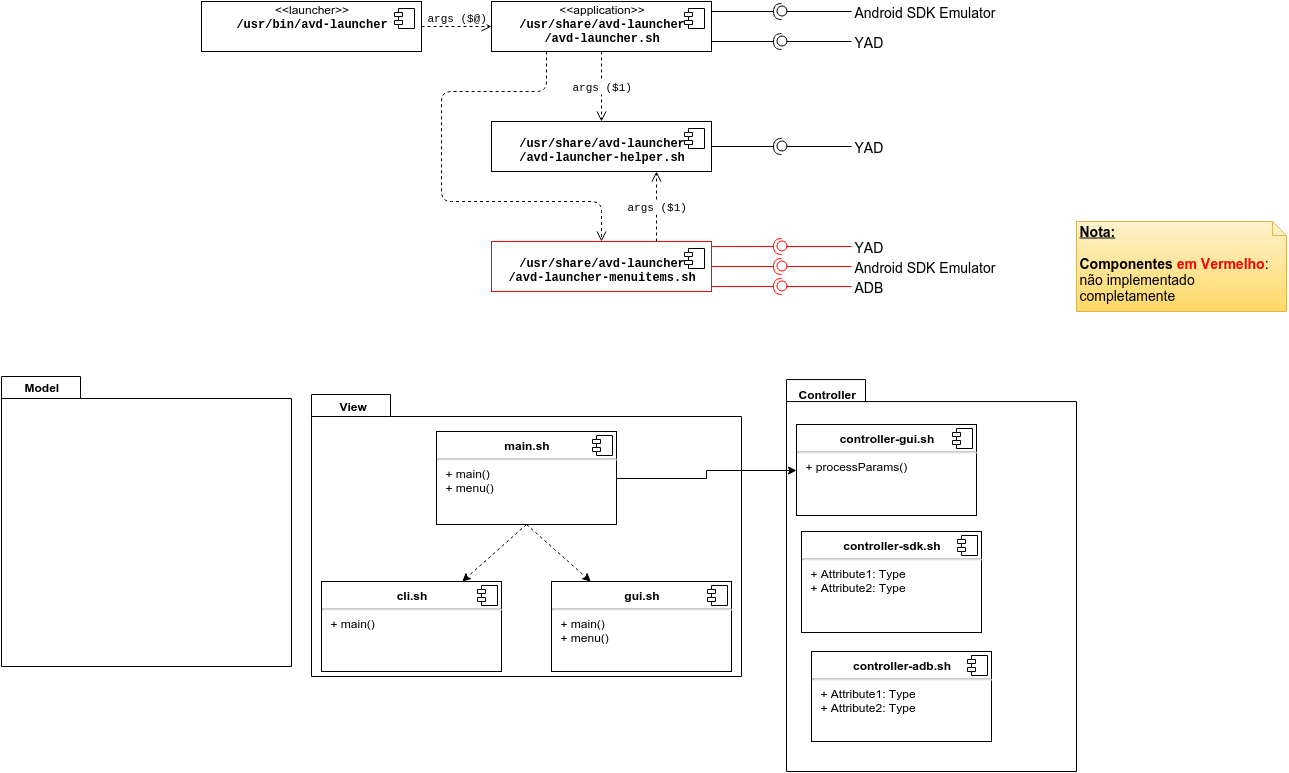

The diagram above was exported from draw.io. Its source (the exported page's mxGraphModel, read from the mxfile embedded in the PNG):
<mxGraphModel dx="1706" dy="590" grid="1" gridSize="10" guides="1" tooltips="1" connect="1" arrows="1" fold="1" page="1" pageScale="1" pageWidth="826" pageHeight="1169" background="#ffffff" math="0">
  <root>
    <mxCell id="0" />
    <mxCell id="1" parent="0" />
    <mxCell id="2" value="&lt;div&gt;&lt;span&gt;&lt;font face=&quot;Helvetica&quot;&gt;&amp;lt;&amp;lt;launcher&amp;gt;&amp;gt;&lt;/font&gt;&lt;/span&gt;&lt;b&gt;&lt;br&gt;&lt;/b&gt;&lt;/div&gt;&lt;b&gt;/usr/bin/avd-launcher&lt;/b&gt;" style="overflow=fill;html=1;fontFamily=Courier New;verticalAlign=bottom;" parent="1" vertex="1">
      <mxGeometry x="20" y="20" width="220" height="50" as="geometry" />
    </mxCell>
    <mxCell id="3" value="" style="shape=component;jettyWidth=8;jettyHeight=4;" parent="2" vertex="1">
      <mxGeometry x="1" width="20" height="20" relative="1" as="geometry">
        <mxPoint x="-27" y="7" as="offset" />
      </mxGeometry>
    </mxCell>
    <mxCell id="4" value="&lt;div&gt;&lt;div&gt;&lt;font face=&quot;Helvetica&quot;&gt;&amp;lt;&amp;lt;application&amp;gt;&amp;gt;&lt;/font&gt;&lt;b&gt;&lt;br&gt;&lt;/b&gt;&lt;/div&gt;&lt;div&gt;&lt;b style=&quot;line-height: 1.2&quot;&gt;/usr/share/avd-launcher&lt;/b&gt;&lt;br&gt;&lt;/div&gt;&lt;/div&gt;&lt;div&gt;&lt;b&gt;/avd-launcher.sh&lt;/b&gt;&lt;/div&gt;" style="overflow=fill;html=1;fontFamily=Courier New;verticalAlign=top;spacing=0;labelPosition=center;verticalLabelPosition=middle;align=center;" parent="1" vertex="1">
      <mxGeometry x="310" y="20" width="220" height="50" as="geometry" />
    </mxCell>
    <mxCell id="5" value="" style="shape=component;jettyWidth=8;jettyHeight=4;" parent="4" vertex="1">
      <mxGeometry x="1" width="20" height="20" relative="1" as="geometry">
        <mxPoint x="-27" y="7" as="offset" />
      </mxGeometry>
    </mxCell>
    <mxCell id="8" value="args ($@)" style="html=1;verticalAlign=bottom;endArrow=open;dashed=1;endSize=8;fontFamily=Courier New;exitX=1;exitY=0.5;entryX=0;entryY=0.5;" parent="1" source="2" target="4" edge="1">
      <mxGeometry relative="1" as="geometry">
        <mxPoint x="390" y="230" as="sourcePoint" />
        <mxPoint x="310" y="230" as="targetPoint" />
      </mxGeometry>
    </mxCell>
    <mxCell id="11" value="" style="shape=requires;direction=north;html=1;fontFamily=Courier New;rotation=180;" parent="1" vertex="1">
      <mxGeometry x="530" y="50" width="75" height="20" as="geometry" />
    </mxCell>
    <mxCell id="16" value="YAD" style="shape=lollipop;direction=north;html=1;fontFamily=Helvetica;rotation=0;labelPosition=right;verticalLabelPosition=middle;align=left;verticalAlign=middle;fontSize=14;" parent="1" vertex="1">
      <mxGeometry x="595" y="55" width="75" height="10" as="geometry" />
    </mxCell>
    <mxCell id="19" value="&lt;div&gt;&lt;b&gt;&lt;br&gt;&lt;/b&gt;&lt;/div&gt;&lt;b&gt;/usr/share/avd-launcher&lt;/b&gt;&lt;div&gt;&lt;b&gt;/avd-launcher-helper.sh&lt;/b&gt;&lt;/div&gt;" style="overflow=fill;html=1;fontFamily=Courier New;verticalAlign=top;spacing=0;labelPosition=center;verticalLabelPosition=middle;align=center;" parent="1" vertex="1">
      <mxGeometry x="310" y="140" width="220" height="50" as="geometry" />
    </mxCell>
    <mxCell id="20" value="" style="shape=component;jettyWidth=8;jettyHeight=4;" parent="19" vertex="1">
      <mxGeometry x="1" width="20" height="20" relative="1" as="geometry">
        <mxPoint x="-27" y="7" as="offset" />
      </mxGeometry>
    </mxCell>
    <mxCell id="22" value="args ($1)" style="html=1;verticalAlign=middle;endArrow=open;dashed=1;endSize=8;fontFamily=Courier New;exitX=0.5;exitY=1;entryX=0.5;entryY=0;" parent="1" source="4" target="19" edge="1">
      <mxGeometry relative="1" as="geometry">
        <mxPoint x="410" y="110" as="sourcePoint" />
        <mxPoint x="480" y="110" as="targetPoint" />
      </mxGeometry>
    </mxCell>
    <mxCell id="23" value="&lt;div&gt;&lt;b&gt;&lt;br&gt;&lt;/b&gt;&lt;/div&gt;&lt;b&gt;/usr/share/avd-launcher&lt;/b&gt;&lt;div&gt;&lt;b&gt;/avd-launcher-menuitems.sh&lt;/b&gt;&lt;/div&gt;" style="overflow=fill;html=1;fontFamily=Courier New;verticalAlign=top;spacing=0;labelPosition=center;verticalLabelPosition=middle;align=center;fillColor=#ffffff;strokeColor=#FF0000;" parent="1" vertex="1">
      <mxGeometry x="310" y="260" width="220" height="50" as="geometry" />
    </mxCell>
    <mxCell id="24" value="" style="shape=component;jettyWidth=8;jettyHeight=4;" parent="23" vertex="1">
      <mxGeometry x="1" width="20" height="20" relative="1" as="geometry">
        <mxPoint x="-27" y="7" as="offset" />
      </mxGeometry>
    </mxCell>
    <mxCell id="25" value="" style="html=1;verticalAlign=bottom;endArrow=open;dashed=1;endSize=8;fontFamily=Courier New;exitX=0.25;exitY=1;entryX=0.5;entryY=0;" parent="1" source="4" target="23" edge="1">
      <mxGeometry relative="1" as="geometry">
        <mxPoint x="360" y="90" as="sourcePoint" />
        <mxPoint x="360" y="160" as="targetPoint" />
        <Array as="points">
          <mxPoint x="365" y="110" />
          <mxPoint x="260" y="110" />
          <mxPoint x="260" y="220" />
          <mxPoint x="420" y="220" />
        </Array>
      </mxGeometry>
    </mxCell>
    <mxCell id="26" value="args ($1)" style="html=1;verticalAlign=middle;endArrow=open;dashed=1;endSize=8;fontFamily=Courier New;exitX=0.75;exitY=0;entryX=0.75;entryY=1;" parent="1" source="23" target="19" edge="1">
      <mxGeometry x="605" y="230" as="geometry">
        <mxPoint x="605" y="230" as="sourcePoint" />
        <mxPoint x="605" y="300" as="targetPoint" />
      </mxGeometry>
    </mxCell>
    <mxCell id="27" value="" style="shape=requires;direction=north;html=1;fontFamily=Courier New;rotation=180;" parent="1" vertex="1">
      <mxGeometry x="530" y="155" width="75" height="20" as="geometry" />
    </mxCell>
    <mxCell id="28" value="YAD" style="shape=lollipop;direction=north;html=1;fontFamily=Helvetica;rotation=0;labelPosition=right;verticalLabelPosition=middle;align=left;verticalAlign=middle;fontSize=14;" parent="1" vertex="1">
      <mxGeometry x="595" y="160" width="75" height="10" as="geometry" />
    </mxCell>
    <mxCell id="29" value="" style="shape=requires;direction=north;html=1;fontFamily=Courier New;rotation=180;strokeColor=#FF0000;" parent="1" vertex="1">
      <mxGeometry x="530" y="255" width="75" height="20" as="geometry" />
    </mxCell>
    <mxCell id="30" value="YAD" style="shape=lollipop;direction=north;html=1;fontFamily=Helvetica;rotation=0;labelPosition=right;verticalLabelPosition=middle;align=left;verticalAlign=middle;fontSize=14;strokeColor=#FF0000;" parent="1" vertex="1">
      <mxGeometry x="595" y="260" width="75" height="10" as="geometry" />
    </mxCell>
    <mxCell id="31" value="" style="shape=requires;direction=north;html=1;fontFamily=Courier New;rotation=180;" parent="1" vertex="1">
      <mxGeometry x="530" y="20" width="75" height="20" as="geometry" />
    </mxCell>
    <mxCell id="32" value="Android SDK Emulator" style="shape=lollipop;direction=north;html=1;fontFamily=Helvetica;rotation=0;labelPosition=right;verticalLabelPosition=middle;align=left;verticalAlign=middle;fontSize=14;" parent="1" vertex="1">
      <mxGeometry x="595" y="25" width="75" height="10" as="geometry" />
    </mxCell>
    <mxCell id="37" value="" style="shape=requires;direction=north;html=1;fontFamily=Courier New;rotation=180;strokeColor=#FF0000;" parent="1" vertex="1">
      <mxGeometry x="530" y="275" width="75" height="20" as="geometry" />
    </mxCell>
    <mxCell id="38" value="Android SDK Emulator" style="shape=lollipop;direction=north;html=1;fontFamily=Helvetica;rotation=0;labelPosition=right;verticalLabelPosition=middle;align=left;verticalAlign=middle;fontSize=14;strokeColor=#FF0000;" parent="1" vertex="1">
      <mxGeometry x="595" y="280" width="75" height="10" as="geometry" />
    </mxCell>
    <mxCell id="40" value="" style="shape=requires;direction=north;html=1;fontFamily=Courier New;rotation=180;strokeColor=#FF0000;" parent="1" vertex="1">
      <mxGeometry x="530" y="295" width="75" height="20" as="geometry" />
    </mxCell>
    <mxCell id="41" value="ADB" style="shape=lollipop;direction=north;html=1;fontFamily=Helvetica;rotation=0;labelPosition=right;verticalLabelPosition=middle;align=left;verticalAlign=middle;fontSize=14;strokeColor=#FF0000;" parent="1" vertex="1">
      <mxGeometry x="595" y="300" width="75" height="10" as="geometry" />
    </mxCell>
    <mxCell id="44" value="&lt;b&gt;&lt;u&gt;Nota:&lt;/u&gt;&lt;/b&gt;&lt;div&gt;&lt;b&gt;&lt;i&gt;&lt;br&gt;&lt;/i&gt;&lt;/b&gt;&lt;/div&gt;&lt;div&gt;&lt;b&gt;Componentes &lt;/b&gt;&lt;font color=&quot;#ff0000&quot; style=&quot;font-weight: bold&quot;&gt;em Vermelho&lt;/font&gt;: não implementado completamente&lt;/div&gt;" style="shape=note;whiteSpace=wrap;html=1;size=14;verticalAlign=top;align=left;spacingTop=-6;fontFamily=Helvetica;fontSize=14;plain-yellow" parent="1" vertex="1">
      <mxGeometry x="895" y="240" width="210" height="90" as="geometry" />
    </mxCell>
    <mxCell id="49" value="" style="group" parent="1" vertex="1" connectable="0">
      <mxGeometry x="-180" y="392" width="290" height="293" as="geometry" />
    </mxCell>
    <mxCell id="45" value="" style="shape=folder;fontStyle=1;spacingTop=10;tabWidth=79;tabHeight=22;tabPosition=left;html=1;labelPosition=left;verticalLabelPosition=middle;align=right;verticalAlign=middle;" parent="49" vertex="1">
      <mxGeometry y="3" width="290" height="290" as="geometry" />
    </mxCell>
    <mxCell id="48" value="Model" style="text;html=1;align=center;fontStyle=1;verticalAlign=middle;spacingLeft=3;spacingRight=3;strokeColor=none;rotatable=0;points=[[0,0.5],[1,0.5]];portConstraint=eastwest;" parent="49" vertex="1">
      <mxGeometry width="80" height="26" as="geometry" />
    </mxCell>
    <mxCell id="57" value="" style="group" parent="1" vertex="1" connectable="0">
      <mxGeometry x="605" y="394" width="290" height="396" as="geometry" />
    </mxCell>
    <mxCell id="54" value="" style="shape=folder;fontStyle=1;spacingTop=10;tabWidth=79;tabHeight=22;tabPosition=left;html=1;labelPosition=left;verticalLabelPosition=middle;align=right;verticalAlign=middle;" parent="57" vertex="1">
      <mxGeometry y="4.054607508532423" width="290" height="391.94539249146754" as="geometry" />
    </mxCell>
    <mxCell id="55" value="Controller" style="text;html=1;align=center;fontStyle=1;verticalAlign=middle;spacingLeft=3;spacingRight=3;strokeColor=none;rotatable=0;points=[[0,0.5],[1,0.5]];portConstraint=eastwest;" parent="57" vertex="1">
      <mxGeometry width="80" height="35.13993174061433" as="geometry" />
    </mxCell>
    <mxCell id="64" value="&lt;p style=&quot;margin: 0px ; margin-top: 6px ; text-align: center&quot;&gt;&lt;b&gt;controller-gui.sh&lt;/b&gt;&lt;/p&gt;&lt;hr&gt;&lt;p style=&quot;margin: 0px ; margin-left: 8px&quot;&gt;+ processParams()&lt;br&gt;&lt;br&gt;&lt;/p&gt;" style="align=left;overflow=fill;html=1;" parent="57" vertex="1">
      <mxGeometry x="10" y="49" width="180" height="91" as="geometry" />
    </mxCell>
    <mxCell id="65" value="" style="shape=component;jettyWidth=8;jettyHeight=4;" parent="64" vertex="1">
      <mxGeometry x="1" width="20" height="20" relative="1" as="geometry">
        <mxPoint x="-24" y="4" as="offset" />
      </mxGeometry>
    </mxCell>
    <mxCell id="68" value="&lt;p style=&quot;margin: 0px ; margin-top: 6px ; text-align: center&quot;&gt;&lt;b&gt;controller-sdk.sh&lt;/b&gt;&lt;/p&gt;&lt;hr&gt;&lt;p style=&quot;margin: 0px ; margin-left: 8px&quot;&gt;+ Attribute1: Type&lt;br&gt;+ Attribute2: Type&lt;/p&gt;" style="align=left;overflow=fill;html=1;" parent="57" vertex="1">
      <mxGeometry x="15" y="156" width="180" height="101" as="geometry" />
    </mxCell>
    <mxCell id="69" value="" style="shape=component;jettyWidth=8;jettyHeight=4;" parent="68" vertex="1">
      <mxGeometry x="1" width="20" height="20" relative="1" as="geometry">
        <mxPoint x="-24" y="4" as="offset" />
      </mxGeometry>
    </mxCell>
    <mxCell id="70" value="&lt;p style=&quot;margin: 0px ; margin-top: 6px ; text-align: center&quot;&gt;&lt;b&gt;controller-adb.sh&lt;/b&gt;&lt;/p&gt;&lt;hr&gt;&lt;p style=&quot;margin: 0px ; margin-left: 8px&quot;&gt;+ Attribute1: Type&lt;br&gt;+ Attribute2: Type&lt;/p&gt;" style="align=left;overflow=fill;html=1;" parent="57" vertex="1">
      <mxGeometry x="25" y="276" width="180" height="90" as="geometry" />
    </mxCell>
    <mxCell id="71" value="" style="shape=component;jettyWidth=8;jettyHeight=4;" parent="70" vertex="1">
      <mxGeometry x="1" width="20" height="20" relative="1" as="geometry">
        <mxPoint x="-24" y="4" as="offset" />
      </mxGeometry>
    </mxCell>
    <mxCell id="77" value="" style="group" parent="1" vertex="1" connectable="0">
      <mxGeometry x="125" y="413" width="435" height="282" as="geometry" />
    </mxCell>
    <mxCell id="51" value="" style="shape=folder;fontStyle=1;spacingTop=10;tabWidth=79;tabHeight=22;tabPosition=left;html=1;labelPosition=left;verticalLabelPosition=middle;align=right;verticalAlign=middle;" parent="77" vertex="1">
      <mxGeometry x="5" width="430" height="282" as="geometry" />
    </mxCell>
    <mxCell id="52" value="View" style="text;html=1;align=center;fontStyle=1;verticalAlign=middle;spacingLeft=3;spacingRight=3;strokeColor=none;rotatable=0;points=[[0,0.5],[1,0.5]];portConstraint=eastwest;" parent="77" vertex="1">
      <mxGeometry width="93.79310344827586" height="22.829268292682926" as="geometry" />
    </mxCell>
    <mxCell id="74" value="&lt;p style=&quot;margin: 0px ; margin-top: 6px ; text-align: center&quot;&gt;&lt;b&gt;cli.sh&lt;/b&gt;&lt;/p&gt;&lt;hr&gt;&lt;p style=&quot;margin: 0px ; margin-left: 8px&quot;&gt;+ main()&lt;/p&gt;" style="align=left;overflow=fill;html=1;" parent="77" vertex="1">
      <mxGeometry x="15" y="187" width="180" height="90" as="geometry" />
    </mxCell>
    <mxCell id="75" value="" style="shape=component;jettyWidth=8;jettyHeight=4;" parent="74" vertex="1">
      <mxGeometry x="1" width="20" height="20" relative="1" as="geometry">
        <mxPoint x="-24" y="4" as="offset" />
      </mxGeometry>
    </mxCell>
    <mxCell id="72" value="&lt;p style=&quot;margin: 0px ; margin-top: 6px ; text-align: center&quot;&gt;&lt;b&gt;gui.sh&lt;/b&gt;&lt;/p&gt;&lt;hr&gt;&lt;p style=&quot;margin: 0px ; margin-left: 8px&quot;&gt;+ main()&lt;br&gt;&lt;/p&gt;&lt;p style=&quot;margin: 0px ; margin-left: 8px&quot;&gt;+ menu()&lt;/p&gt;" style="align=left;overflow=fill;html=1;" parent="77" vertex="1">
      <mxGeometry x="245" y="187" width="180" height="90" as="geometry" />
    </mxCell>
    <mxCell id="73" value="" style="shape=component;jettyWidth=8;jettyHeight=4;" parent="72" vertex="1">
      <mxGeometry x="1" width="20" height="20" relative="1" as="geometry">
        <mxPoint x="-24" y="4" as="offset" />
      </mxGeometry>
    </mxCell>
    <mxCell id="79" style="rounded=0;html=1;exitX=0.5;exitY=1;jettySize=auto;orthogonalLoop=1;dashed=1;" parent="77" source="66" target="74" edge="1">
      <mxGeometry relative="1" as="geometry" />
    </mxCell>
    <mxCell id="80" style="rounded=0;html=1;exitX=0.5;exitY=1;jettySize=auto;orthogonalLoop=1;dashed=1;" parent="77" source="66" target="72" edge="1">
      <mxGeometry relative="1" as="geometry" />
    </mxCell>
    <mxCell id="66" value="&lt;p style=&quot;margin: 0px ; margin-top: 6px ; text-align: center&quot;&gt;&lt;b&gt;main.sh&lt;/b&gt;&lt;/p&gt;&lt;hr&gt;&lt;p style=&quot;margin: 0px ; margin-left: 8px&quot;&gt;+ main()&lt;br&gt;&lt;/p&gt;&lt;p style=&quot;margin: 0px ; margin-left: 8px&quot;&gt;+ menu()&lt;/p&gt;" style="align=left;overflow=fill;html=1;" parent="77" vertex="1">
      <mxGeometry x="130" y="37" width="180" height="93" as="geometry" />
    </mxCell>
    <mxCell id="67" value="" style="shape=component;jettyWidth=8;jettyHeight=4;" parent="66" vertex="1">
      <mxGeometry x="1" width="20" height="20" relative="1" as="geometry">
        <mxPoint x="-24" y="4" as="offset" />
      </mxGeometry>
    </mxCell>
    <mxCell id="82" style="edgeStyle=orthogonalEdgeStyle;rounded=0;html=1;exitX=1;exitY=0.5;entryX=0;entryY=0.5;jettySize=auto;orthogonalLoop=1;" parent="1" source="66" target="64" edge="1">
      <mxGeometry relative="1" as="geometry" />
    </mxCell>
  </root>
</mxGraphModel>